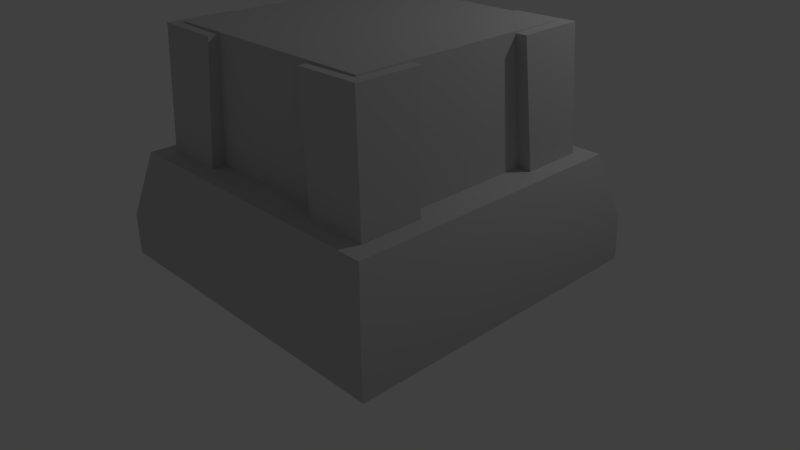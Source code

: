 # Source: pabong_tower_1.blend  (saved by Blender 2.75.0; exported with 4.5.12 LTS)
import bpy
from mathutils import Matrix  # noqa: F401  (used for matrix-valued properties, if any)

bpy.ops.wm.read_factory_settings(use_empty=True)
scene = bpy.context.scene
scene.name = 'Scene'

# ---- collections
col_collection_1 = bpy.data.collections.new('Collection 1'); scene.collection.children.link(col_collection_1)

# ---- materials (node trees are filled in below, after node groups)
mat_tower_defense_redteam = bpy.data.materials.new('Tower defense_Redteam')
mat_tower_defense_redteam.alpha_threshold = 0.0
mat_tower_defense_redteam.use_transparent_shadow = False
mat_tower_defense_redteam.diffuse_color = (0.5882, 0.5882, 0.5882, 1.0)
mat_tower_defense_redteam.specular_color = (0.9, 0.9, 0.9)
mat_tower_defense_redteam.roughness = 0.5
mat_tower_defense_redteam.specular_intensity = 0.0

# ---- material node trees

# ---- world
world_world = bpy.data.worlds.new('World'); scene.world = world_world
world_world.color = (0.05088, 0.05088, 0.05088)
world_world.use_sun_shadow = False
world_world.sun_shadow_jitter_overblur = 0.0
world_world.cycles.sampling_method = 'MANUAL'
world_world.cycles.sample_map_resolution = 256

# ---- cameras
cam_camera = bpy.data.cameras.new('Camera')
cam_camera.clip_end = 100.0
cam_camera.lens = 35.0
cam_camera.sensor_width = 32.0
cam_camera.sensor_height = 18.0
cam_camera.ortho_scale = 7.314
cam_camera.dof.focus_distance = 0.0
cam_camera.dof.aperture_fstop = 128.0

# ---- lights
light_lamp = bpy.data.lights.new('Lamp', 'POINT')
light_lamp.transmission_factor = 0.0
light_lamp.cutoff_distance = 30.0
light_lamp.energy = 100.0
light_lamp.shadow_buffer_clip_start = 1.001
light_lamp.shadow_soft_size = 0.1
light_lamp.shadow_maximum_resolution = 0.006
light_lamp.use_absolute_resolution = True
light_lamp.cycles.use_multiple_importance_sampling = False

# ---- meshes
me_pabong_tower_1 = bpy.data.meshes.new('pabong_tower_1')
me_pabong_tower_1.from_pydata([(-1.507, 1.506, 1.419), (-1.907, 1.907, 1.404), (-1.507, -1.506, 1.419), (-1.907, -1.907, 1.404), (-2.15, 2.116, 1.332e-06), (-2.15, -2.116, 1.982e-06), (-1.455, 1.489, 3.013), (-1.455, -1.489, 3.013), (-2.136, 2.115, 0.5489), (-2.136, -2.115, 0.5489), (-0.7524, 0.7781, 2.981), (-1.6, 0.7766, 2.991), (-0.8857, 0.8824, 1.269), (-1.69, 0.8865, 1.284), (-1.601, 1.627, 3.0), (-1.687, 1.684, 1.295), (-0.751, 1.625, 2.989), (-0.8891, 1.687, 1.282), (-0.7524, -0.7781, 2.981), (-0.751, -1.625, 2.989), (-0.8857, -0.8824, 1.269), (-0.8891, -1.687, 1.282), (-1.601, -1.627, 3.0), (-1.687, -1.684, 1.295), (-1.6, -0.7766, 2.991), (-1.69, -0.8865, 1.284), (1.581, 1.506, 1.419), (1.981, 1.907, 1.404), (1.981, -1.907, 1.404), (1.581, -1.506, 1.419), (2.219, 2.116, 1.332e-06), (2.219, -2.116, 1.982e-06), (1.533, 1.489, 3.013), (1.533, -1.489, 3.013), (2.207, 2.115, 0.5489), (2.207, -2.115, 0.5489), (0.8304, 0.7781, 2.981), (1.678, 0.7766, 2.991), (0.9593, 0.8824, 1.269), (1.764, 0.8865, 1.284), (1.679, 1.627, 3.0), (1.761, 1.684, 1.295), (0.829, 1.625, 2.989), (0.9627, 1.687, 1.282), (0.8304, -0.7781, 2.981), (0.829, -1.625, 2.989), (0.9593, -0.8824, 1.269), (0.9627, -1.687, 1.282), (1.679, -1.627, 3.0), (1.761, -1.684, 1.295), (1.678, -0.7766, 2.991), (1.764, -0.8865, 1.284)], [], [(1, 2, 0), (2, 1, 3), (6, 32, 26, 0), (7, 0, 2), (0, 7, 6), (8, 3, 1), (3, 8, 9), (9, 8, 5), (4, 5, 8), (4, 8, 34, 30), (10, 11, 12), (13, 12, 11), (11, 14, 13), (15, 13, 14), (16, 12, 17), (12, 16, 10), (14, 17, 15), (17, 14, 16), (18, 19, 20), (21, 20, 19), (22, 21, 19), (21, 22, 23), (24, 20, 25), (20, 24, 18), (22, 25, 23), (25, 22, 24), (2, 3, 28, 29), (4, 30, 31, 5), (1, 27, 34, 8), (27, 26, 29), (29, 28, 27), (33, 29, 26), (26, 32, 33), (34, 27, 28), (28, 35, 34), (35, 31, 34), (30, 34, 31), (9, 5, 31, 35), (2, 29, 33, 7), (36, 38, 37), (39, 37, 38), (37, 39, 40), (41, 40, 39), (42, 43, 38), (38, 36, 42), (40, 41, 43), (43, 42, 40), (44, 46, 45), (47, 45, 46), (48, 45, 47), (47, 49, 48), (50, 51, 46), (46, 44, 50), (48, 49, 51), (51, 50, 48), (0, 26, 27, 1), (9, 35, 28, 3), (6, 7, 33, 32), (10, 16, 14, 11), (18, 24, 22, 19), (37, 40, 42, 36), (45, 48, 50, 44)])
me_pabong_tower_1.polygons.foreach_set('use_smooth', [True] * 62)
_k = set([(0, 2), (0, 6), (0, 26), (1, 3), (1, 8), (1, 27), (2, 7), (2, 29), (3, 9), (3, 28), (4, 5), (4, 8), (4, 30), (5, 9), (5, 31), (6, 7), (6, 32), (7, 33), (10, 11), (10, 12), (10, 16), (11, 13), (11, 14), (14, 15), (14, 16), (16, 17), (18, 19), (18, 20), (18, 24), (19, 21), (19, 22), (22, 23), (22, 24), (24, 25), (26, 29), (26, 32), (27, 28), (27, 34), (28, 35), (29, 33), (30, 31), (30, 34), (31, 35), (32, 33), (36, 37), (36, 38), (36, 42), (37, 39), (37, 40), (40, 41), (40, 42), (42, 43), (44, 45), (44, 46), (44, 50), (45, 47), (45, 48), (48, 49), (48, 50), (50, 51)])
me_pabong_tower_1.attributes.new('sharp_edge', 'BOOLEAN', 'EDGE').data.foreach_set('value', [ (min(e.vertices), max(e.vertices)) in _k for e in me_pabong_tower_1.edges])
_uv = me_pabong_tower_1.uv_layers.new(name='UVChannel_1')
_uv.uv.foreach_set('vector', [0.05248, 0.7982, 0.07162, 0.6325, 0.07162, 0.779, 0.07162, 0.6325, 0.05248, 0.7982, 0.05248, 0.6134, 0.07145, 0.1497, 0.2226, 0.1497, 0.2314, 0.07038, 0.06262, 0.07038, 0.3974, 0.1497, 0.555, 0.07038, 0.3904, 0.07038, 0.555, 0.07038, 0.3974, 0.1497, 0.548, 0.1497, 0.5918, 0.0313, 0.3689, 0.07034, 0.5765, 0.07035, 0.3689, 0.07034, 0.5918, 0.0313, 0.3536, 0.0313, 0.3536, 0.0313, 0.5918, 0.0313, 0.3497, 0.008692, 0.5957, 0.008692, 0.3497, 0.008692, 0.5918, 0.0313, 0.01992, 0.008692, 0.02459, 0.0313, 0.2695, 0.0313, 0.2741, 0.008692, 0.7059, 0.2155, 0.7958, 0.2155, 0.7059, 0.01362, 0.7958, 0.01362, 0.7059, 0.01362, 0.7958, 0.2155, 0.9941, 0.2155, 0.9042, 0.2155, 0.9941, 0.01362, 0.9042, 0.01362, 0.9941, 0.01362, 0.9042, 0.2155, 0.6163, 0.2155, 0.7059, 0.01362, 0.6163, 0.01362, 0.7059, 0.01362, 0.6163, 0.2155, 0.7059, 0.2155, 0.9042, 0.2155, 0.8146, 0.01362, 0.9042, 0.01362, 0.8146, 0.01362, 0.9042, 0.2155, 0.8146, 0.2155, 0.7059, 0.2155, 0.6163, 0.2155, 0.7059, 0.01362, 0.6163, 0.01362, 0.7059, 0.01362, 0.6163, 0.2155, 0.9042, 0.2155, 0.8146, 0.01362, 0.8146, 0.2155, 0.8146, 0.01362, 0.9042, 0.2155, 0.9042, 0.01362, 0.7958, 0.2155, 0.7059, 0.01362, 0.7958, 0.01362, 0.7059, 0.01362, 0.7958, 0.2155, 0.7059, 0.2155, 0.9042, 0.2155, 0.9941, 0.01362, 0.9042, 0.01362, 0.9941, 0.01362, 0.9042, 0.2155, 0.9941, 0.2155, 0.0281, 0.6289, 0.04724, 0.6098, 0.04724, 0.7983, 0.0281, 0.7792, 0.2863, 0.2984, 0.3241, 0.2984, 0.3241, 0.2618, 0.2863, 0.2618, 0.04112, 0.07035, 0.2529, 0.07035, 0.2695, 0.0313, 0.02459, 0.0313, 0.1067, 0.9627, 0.08753, 0.9436, 0.08753, 0.7971, 0.08753, 0.7971, 0.1067, 0.7779, 0.1067, 0.9627, 0.3974, 0.1497, 0.3904, 0.07038, 0.555, 0.07038, 0.555, 0.07038, 0.548, 0.1497, 0.3974, 0.1497, 0.5918, 0.0313, 0.5765, 0.07035, 0.3689, 0.07035, 0.3689, 0.07035, 0.3536, 0.0313, 0.5918, 0.0313, 0.3536, 0.0313, 0.3497, 0.008692, 0.5918, 0.0313, 0.5957, 0.008692, 0.5918, 0.0313, 0.3497, 0.008692, 0.02459, 0.0313, 0.01992, 0.008692, 0.2741, 0.008692, 0.2695, 0.0313, 0.06262, 0.07038, 0.2314, 0.07038, 0.2226, 0.1497, 0.07145, 0.1497, 0.7059, 0.2155, 0.7059, 0.01362, 0.7958, 0.2155, 0.7958, 0.01362, 0.7958, 0.2155, 0.7059, 0.01362, 0.9941, 0.2155, 0.9941, 0.01362, 0.9042, 0.2155, 0.9042, 0.01362, 0.9042, 0.2155, 0.9941, 0.01362, 0.6163, 0.2155, 0.6163, 0.01362, 0.7059, 0.01362, 0.7059, 0.01362, 0.7059, 0.2155, 0.6163, 0.2155, 0.9042, 0.2155, 0.9042, 0.01362, 0.8146, 0.01362, 0.8146, 0.01362, 0.8146, 0.2155, 0.9042, 0.2155, 0.7059, 0.2155, 0.7059, 0.01362, 0.6163, 0.2155, 0.6163, 0.01362, 0.6163, 0.2155, 0.7059, 0.01362, 0.9042, 0.2155, 0.8146, 0.2155, 0.8146, 0.01362, 0.8146, 0.01362, 0.9042, 0.01362, 0.9042, 0.2155, 0.7958, 0.2155, 0.7958, 0.01362, 0.7059, 0.01362, 0.7059, 0.01362, 0.7059, 0.2155, 0.7958, 0.2155, 0.9042, 0.2155, 0.9042, 0.01362, 0.9941, 0.01362, 0.9941, 0.01362, 0.9941, 0.2155, 0.9042, 0.2155, 0.02424, 0.6289, 0.02424, 0.7792, 0.005104, 0.7983, 0.005105, 0.6098, 0.02459, 0.0313, 0.2695, 0.0313, 0.2529, 0.07035, 0.04112, 0.07034, 0.523, 0.4521, 0.4175, 0.4521, 0.4175, 0.3614, 0.523, 0.3614, 0.7059, 0.2155, 0.6163, 0.2155, 0.9042, 0.2155, 0.9941, 0.2155, 0.7059, 0.2155, 0.7958, 0.2155, 0.9042, 0.2155, 0.8146, 0.2155, 0.7958, 0.2155, 0.9042, 0.2155, 0.8146, 0.2155, 0.7059, 0.2155, 0.6163, 0.2155, 0.9042, 0.2155, 0.9941, 0.2155, 0.7059, 0.2155])
me_pabong_tower_1.materials.append(mat_tower_defense_redteam)
me_pabong_tower_1.use_remesh_preserve_volume = False
me_pabong_tower_1.use_remesh_preserve_attributes = False
me_pabong_tower_1.use_mirror_vertex_groups = False
me_pabong_tower_1.update()
me_pabong_tower_1.normals_split_custom_set([tuple(v) for v in zip(*[iter([-0.01813, 0.01814, 0.9997, -0.01817, -0.0181, 0.9997, -0.01817, 0.0181, 0.9997, -0.01817, -0.0181, 0.9997, -0.01813, 0.01814, 0.9997, -0.01813, -0.01814, 0.9997, 0.0, 0.9999, 0.01022, 0.0, 0.9999, 0.01022, 0.0, 0.9999, 0.01022, 0.0, 0.9999, 0.01022, -0.9995, -1.595e-08, 0.03268, -0.9995, -7.24e-09, 0.03268, -0.9995, -2.309e-08, 0.03268, -0.9995, -7.24e-09, 0.03268, -0.9995, -1.595e-08, 0.03268, -0.9995, 0.0, 0.03268, -0.991, 4.968e-08, 0.134, -0.966, 4.03e-08, 0.2584, -0.966, -1.312e-08, 0.2584, -0.966, 4.03e-08, 0.2584, -0.991, 4.968e-08, 0.134, -0.991, 2.205e-08, 0.134, -0.991, 2.205e-08, 0.134, -0.991, 4.968e-08, 0.134, -0.9997, 8.441e-09, 0.02629, -0.9997, 1.026e-07, 0.02629, -0.9997, 8.441e-09, 0.02629, -0.991, 4.968e-08, 0.134, -9.737e-11, 1.0, 0.001821, -5.669e-09, 0.9941, 0.1083, -5.683e-09, 0.9941, 0.1086, -9.737e-11, 1.0, 0.001821, 0.001038, -0.9981, -0.06091, -0.0009801, -0.9981, -0.06174, -0.004164, -0.998, -0.06305, -0.00627, -0.9979, -0.06392, -0.004164, -0.998, -0.06305, -0.0009801, -0.9981, -0.06174, -0.9986, -0.00211, 0.0526, -0.9986, -0.0006661, 0.05198, -0.9987, 0.001599, 0.05101, -0.9987, 0.00312, 0.05035, -0.9987, 0.001599, 0.05101, -0.9986, -0.0006661, 0.05198, 0.9969, 0.0008577, -0.07844, 0.9968, 0.003678, -0.07965, 0.9967, 0.005561, -0.08046, 0.9968, 0.003678, -0.07965, 0.9969, 0.0008577, -0.07844, 0.997, -0.000945, -0.07767, 0.000556, 0.9994, 0.03539, -0.002193, 0.9994, 0.03425, -0.004023, 0.9994, 0.03349, -0.002193, 0.9994, 0.03425, 0.000556, 0.9994, 0.03539, 0.002297, 0.9993, 0.03611, 0.997, 0.0009472, -0.07767, 0.9969, -0.0008562, -0.07844, 0.9968, -0.003678, -0.07965, 0.9967, -0.005561, -0.08046, 0.9968, -0.003678, -0.07965, 0.9969, -0.0008562, -0.07844, 0.0005561, -0.9994, 0.03539, -0.002193, -0.9994, 0.03425, 0.002297, -0.9993, 0.03611, -0.002193, -0.9994, 0.03425, 0.0005561, -0.9994, 0.03539, -0.004023, -0.9994, 0.03349, -0.0009802, 0.9981, -0.06174, -0.004164, 0.998, -0.06305, -0.006271, 0.9979, -0.06392, -0.004164, 0.998, -0.06305, -0.0009802, 0.9981, -0.06174, 0.001038, 0.9981, -0.0609, -0.9986, 0.000664, 0.05198, -0.9987, -0.001601, 0.05101, -0.9987, -0.003121, 0.05036, -0.9987, -0.001601, 0.05101, -0.9986, 0.000664, 0.05198, -0.9986, 0.002108, 0.05261, -0.01817, -0.0181, 0.9997, -0.01813, -0.01814, 0.9997, 0.01813, -0.01815, 0.9997, 0.01818, -0.0181, 0.9997, 0.0, -1.536e-07, -1.0, 0.0, -1.536e-07, -1.0, 0.0, -1.536e-07, -1.0, 0.0, -1.536e-07, -1.0, -1.234e-08, 0.9718, 0.2358, -1.234e-08, 0.9718, 0.2358, -5.683e-09, 0.9941, 0.1086, -5.669e-09, 0.9941, 0.1083, 0.01813, 0.01814, 0.9997, 0.01817, 0.0181, 0.9997, 0.01818, -0.0181, 0.9997, 0.01818, -0.0181, 0.9997, 0.01813, -0.01815, 0.9997, 0.01813, 0.01814, 0.9997, 0.9995, 8.05e-08, 0.03017, 0.9995, 1.107e-07, 0.03017, 0.9995, 4.376e-08, 0.03017, 0.9995, 4.376e-08, 0.03017, 0.9995, 1.321e-08, 0.03017, 0.9995, 8.05e-08, 0.03017, 0.9914, 2.519e-09, 0.1306, 0.9668, 2.672e-09, 0.2554, 0.9668, 1.774e-08, 0.2554, 0.9668, 1.774e-08, 0.2554, 0.9914, 9.171e-09, 0.1306, 0.9914, 2.519e-09, 0.1306, 0.9914, 9.171e-09, 0.1306, 0.9997, 0.0, 0.02252, 0.9914, 2.519e-09, 0.1306, 0.9997, 0.0, 0.02252, 0.9914, 2.519e-09, 0.1306, 0.9997, 0.0, 0.02252, -5.615e-09, -0.9941, 0.1083, 0.0, -1.0, 0.001825, 0.0, -1.0, 0.001825, -5.63e-09, -0.9941, 0.1086, 7.693e-10, -0.9999, 0.01022, 7.693e-10, -0.9999, 0.01022, 7.693e-10, -0.9999, 0.01022, 7.693e-10, -0.9999, 0.01022, -0.001038, -0.9981, -0.0609, 0.004162, -0.998, -0.06306, 0.0009816, -0.9981, -0.06174, 0.00627, -0.9979, -0.06394, 0.0009816, -0.9981, -0.06174, 0.004162, -0.998, -0.06306, 0.9987, -0.002105, 0.05004, 0.9988, 0.001595, 0.04845, 0.9988, -0.0006644, 0.04942, 0.9989, 0.003112, 0.0478, 0.9988, -0.0006644, 0.04942, 0.9988, 0.001595, 0.04845, -0.9971, 0.0008573, -0.07589, -0.9969, 0.005571, -0.07791, -0.997, 0.003684, -0.0771, -0.997, 0.003684, -0.0771, -0.9972, -0.0009501, -0.07511, -0.9971, 0.0008573, -0.07589, -0.0005547, 0.9994, 0.03539, 0.004023, 0.9994, 0.03348, 0.002191, 0.9994, 0.03424, 0.002191, 0.9994, 0.03424, -0.002297, 0.9993, 0.03611, -0.0005547, 0.9994, 0.03539, -0.9972, 0.0009523, -0.07511, -0.997, -0.003683, -0.0771, -0.9971, -0.0008557, -0.07589, -0.9969, -0.005571, -0.07791, -0.9971, -0.0008557, -0.07589, -0.997, -0.003683, -0.0771, -0.0005549, -0.9994, 0.03539, -0.002297, -0.9993, 0.03611, 0.002191, -0.9994, 0.03424, 0.002191, -0.9994, 0.03424, 0.004023, -0.9994, 0.03348, -0.0005549, -0.9994, 0.03539, 0.0009818, 0.9981, -0.06174, 0.006271, 0.9979, -0.06394, 0.004162, 0.998, -0.06306, 0.004162, 0.998, -0.06306, -0.001038, 0.9981, -0.0609, 0.0009818, 0.9981, -0.06174, 0.9988, 0.0006618, 0.04942, 0.9989, -0.003114, 0.0478, 0.9988, -0.001597, 0.04845, 0.9988, -0.001597, 0.04845, 0.9987, 0.002103, 0.05004, 0.9988, 0.0006618, 0.04942, -0.01817, 0.0181, 0.9997, 0.01817, 0.0181, 0.9997, 0.01813, 0.01814, 0.9997, -0.01813, 0.01814, 0.9997, -5.615e-09, -0.9941, 0.1083, -5.63e-09, -0.9941, 0.1086, -1.234e-08, -0.9718, 0.2358, -1.234e-08, -0.9718, 0.2358, 1.072e-07, -1.601e-07, 1.0, 1.072e-07, -1.601e-07, 1.0, 1.072e-07, -1.601e-07, 1.0, 1.072e-07, -1.601e-07, 1.0, 0.01204, -0.009559, 0.9999, 0.01204, -0.009559, 0.9999, 0.01204, -0.009559, 0.9999, 0.01204, -0.009559, 0.9999, 0.01204, 0.009559, 0.9999, 0.01204, 0.009559, 0.9999, 0.01204, 0.009559, 0.9999, 0.01204, 0.009559, 0.9999, -0.01204, -0.009559, 0.9999, -0.01204, -0.009559, 0.9999, -0.01204, -0.009559, 0.9999, -0.01204, -0.009559, 0.9999, -0.01204, 0.009559, 0.9999, -0.01204, 0.009559, 0.9999, -0.01204, 0.009559, 0.9999, -0.01204, 0.009559, 0.9999])] * 3)])

# ---- objects
ob_pabong_tower_1 = bpy.data.objects.new('pabong_tower_1', me_pabong_tower_1)
ob_lamp = bpy.data.objects.new('Lamp', light_lamp)
ob_camera = bpy.data.objects.new('Camera', cam_camera)

# ---- transforms, parenting, visibility, modifiers, constraints
ob_pabong_tower_1.location = (0.0, 0.0, 0.0)
ob_pabong_tower_1.color = (0.8, 0.8, 0.8, 1.0)
ob_pabong_tower_1.lineart.crease_threshold = 0.0
ob_lamp.location = (3.524, 3.204, 6.291)
ob_lamp.rotation_euler = (0.6503, 0.05522, 1.866)
ob_lamp.lock_rotations_4d = False
ob_lamp.empty_display_type = 'ARROWS'
ob_lamp.color = (0.0, 0.0, 0.0, 0.0)
ob_lamp.lineart.crease_threshold = 0.0
ob_camera.location = (7.481, -6.508, 5.344)
ob_camera.rotation_euler = (1.109, 0.01082, 0.8149)
ob_camera.lock_rotations_4d = False
ob_camera.empty_display_type = 'ARROWS'
ob_camera.color = (0.0, 0.0, 0.0, 0.0)
ob_camera.display_type = 'WIRE'
ob_camera.lineart.crease_threshold = 0.0

# ---- collection membership
col_collection_1.objects.link(ob_pabong_tower_1)
col_collection_1.objects.link(ob_lamp)
col_collection_1.objects.link(ob_camera)

# ---- scene / render settings (as saved in the file)
scene.camera = ob_camera
scene.frame_start = 1; scene.frame_end = 250; scene.frame_set(1)
scene.render.engine = 'BLENDER_EEVEE_NEXT'
scene.render.resolution_percentage = 50
scene.render.fps = 30
scene.render.dither_intensity = 0.0
scene.cycles.use_denoising = False
scene.cycles.samples = 10
scene.cycles.sampling_pattern = 'TABULATED_SOBOL'
scene.cycles.light_sampling_threshold = 0.0
scene.cycles.use_adaptive_sampling = False
scene.cycles.use_light_tree = False
scene.cycles.blur_glossy = 0.0
scene.cycles.pixel_filter_type = 'GAUSSIAN'
scene.cycles.sample_clamp_indirect = 0.0
scene.view_settings.view_transform = 'Standard'
bpy.context.view_layer.update()
